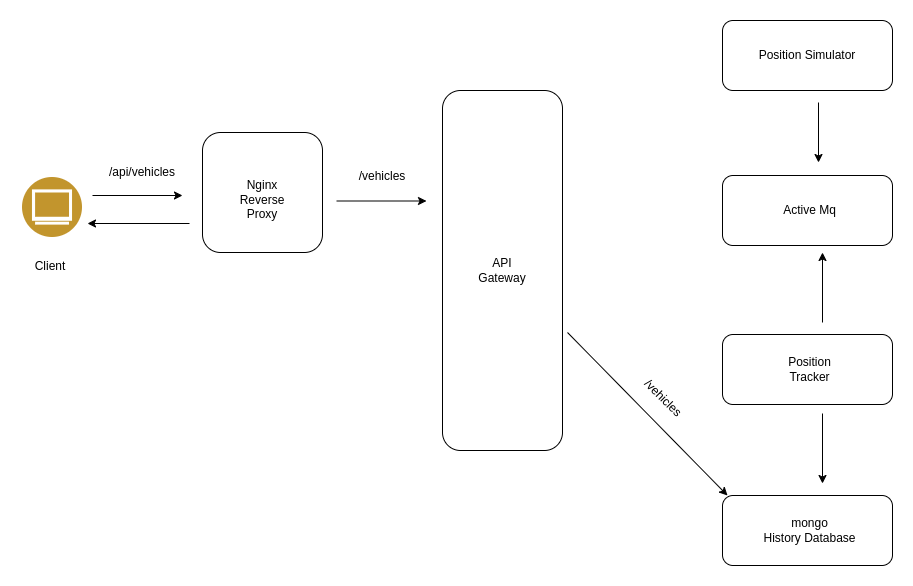

The diagram above was exported from draw.io. Its source (the exported page's mxGraphModel, read from the mxfile embedded in the PNG):
<mxGraphModel dx="1434" dy="820" grid="1" gridSize="10" guides="1" tooltips="1" connect="1" arrows="1" fold="1" page="1" pageScale="1" pageWidth="1200" pageHeight="1920" background="#FFFFFF" math="0" shadow="0">
  <root>
    <mxCell id="0" />
    <mxCell id="1" parent="0" />
    <mxCell id="ieYbopqlOgL0eknF0Duk-1" value="" style="rounded=1;whiteSpace=wrap;html=1;" parent="1" vertex="1">
      <mxGeometry x="840" y="168" width="170" height="70" as="geometry" />
    </mxCell>
    <mxCell id="ieYbopqlOgL0eknF0Duk-2" value="Position Simulator" style="text;html=1;align=center;verticalAlign=middle;whiteSpace=wrap;rounded=0;" parent="1" vertex="1">
      <mxGeometry x="865" y="188" width="120" height="30" as="geometry" />
    </mxCell>
    <mxCell id="ieYbopqlOgL0eknF0Duk-3" value="" style="rounded=1;whiteSpace=wrap;html=1;" parent="1" vertex="1">
      <mxGeometry x="840" y="323" width="170" height="70" as="geometry" />
    </mxCell>
    <mxCell id="ieYbopqlOgL0eknF0Duk-4" value="Active Mq" style="text;html=1;align=center;verticalAlign=middle;whiteSpace=wrap;rounded=0;" parent="1" vertex="1">
      <mxGeometry x="895" y="343" width="65" height="30" as="geometry" />
    </mxCell>
    <mxCell id="ieYbopqlOgL0eknF0Duk-5" value="" style="rounded=1;whiteSpace=wrap;html=1;" parent="1" vertex="1">
      <mxGeometry x="840" y="482" width="170" height="70" as="geometry" />
    </mxCell>
    <mxCell id="ieYbopqlOgL0eknF0Duk-6" value="Position Tracker" style="text;html=1;align=center;verticalAlign=middle;whiteSpace=wrap;rounded=0;" parent="1" vertex="1">
      <mxGeometry x="895" y="502" width="65" height="30" as="geometry" />
    </mxCell>
    <mxCell id="ieYbopqlOgL0eknF0Duk-7" value="" style="rounded=1;whiteSpace=wrap;html=1;" parent="1" vertex="1">
      <mxGeometry x="840" y="643" width="170" height="70" as="geometry" />
    </mxCell>
    <mxCell id="ieYbopqlOgL0eknF0Duk-8" value="mongo&lt;br&gt;History Database" style="text;html=1;align=center;verticalAlign=middle;whiteSpace=wrap;rounded=0;" parent="1" vertex="1">
      <mxGeometry x="880" y="663" width="95" height="30" as="geometry" />
    </mxCell>
    <mxCell id="ieYbopqlOgL0eknF0Duk-9" value="" style="rounded=1;whiteSpace=wrap;html=1;direction=south;" parent="1" vertex="1">
      <mxGeometry x="560" y="238" width="120" height="360" as="geometry" />
    </mxCell>
    <mxCell id="ieYbopqlOgL0eknF0Duk-10" value="API Gateway" style="text;html=1;align=center;verticalAlign=middle;whiteSpace=wrap;rounded=0;" parent="1" vertex="1">
      <mxGeometry x="590" y="403" width="60" height="30" as="geometry" />
    </mxCell>
    <mxCell id="ieYbopqlOgL0eknF0Duk-12" value="" style="rounded=1;whiteSpace=wrap;html=1;" parent="1" vertex="1">
      <mxGeometry x="320" y="280" width="120" height="120" as="geometry" />
    </mxCell>
    <mxCell id="ieYbopqlOgL0eknF0Duk-14" value="&lt;br&gt;Nginx&lt;br&gt;Reverse Proxy" style="text;html=1;align=center;verticalAlign=middle;whiteSpace=wrap;rounded=0;" parent="1" vertex="1">
      <mxGeometry x="350" y="325" width="60" height="30" as="geometry" />
    </mxCell>
    <mxCell id="ieYbopqlOgL0eknF0Duk-19" value="" style="image;aspect=fixed;perimeter=ellipsePerimeter;html=1;align=center;shadow=0;dashed=0;labelBackgroundColor=default;fontSize=12;spacingTop=3;image=img/lib/ibm/users/browser.svg;" parent="1" vertex="1">
      <mxGeometry x="140" y="325" width="60" height="60" as="geometry" />
    </mxCell>
    <mxCell id="ieYbopqlOgL0eknF0Duk-20" value="Client" style="text;html=1;align=center;verticalAlign=middle;whiteSpace=wrap;rounded=0;" parent="1" vertex="1">
      <mxGeometry x="138" y="399" width="60" height="30" as="geometry" />
    </mxCell>
    <mxCell id="ieYbopqlOgL0eknF0Duk-21" value="" style="endArrow=classic;html=1;rounded=0;" parent="1" edge="1">
      <mxGeometry width="50" height="50" relative="1" as="geometry">
        <mxPoint x="210" y="343" as="sourcePoint" />
        <mxPoint x="300" y="343" as="targetPoint" />
      </mxGeometry>
    </mxCell>
    <mxCell id="ieYbopqlOgL0eknF0Duk-22" value="" style="endArrow=classic;html=1;rounded=0;" parent="1" edge="1">
      <mxGeometry width="50" height="50" relative="1" as="geometry">
        <mxPoint x="307" y="371" as="sourcePoint" />
        <mxPoint x="205" y="371" as="targetPoint" />
      </mxGeometry>
    </mxCell>
    <mxCell id="ieYbopqlOgL0eknF0Duk-23" value="" style="endArrow=classic;html=1;rounded=0;" parent="1" edge="1">
      <mxGeometry width="50" height="50" relative="1" as="geometry">
        <mxPoint x="454" y="348.5" as="sourcePoint" />
        <mxPoint x="544" y="348.5" as="targetPoint" />
      </mxGeometry>
    </mxCell>
    <mxCell id="ieYbopqlOgL0eknF0Duk-24" value="" style="endArrow=classic;html=1;rounded=0;entryX=0;entryY=0;entryDx=0;entryDy=0;" parent="1" edge="1">
      <mxGeometry width="50" height="50" relative="1" as="geometry">
        <mxPoint x="685" y="480" as="sourcePoint" />
        <mxPoint x="845" y="643" as="targetPoint" />
      </mxGeometry>
    </mxCell>
    <mxCell id="ieYbopqlOgL0eknF0Duk-25" value="" style="endArrow=classic;html=1;rounded=0;" parent="1" edge="1">
      <mxGeometry width="50" height="50" relative="1" as="geometry">
        <mxPoint x="940" y="561" as="sourcePoint" />
        <mxPoint x="940" y="631" as="targetPoint" />
      </mxGeometry>
    </mxCell>
    <mxCell id="ieYbopqlOgL0eknF0Duk-26" value="" style="endArrow=classic;html=1;rounded=0;" parent="1" edge="1">
      <mxGeometry width="50" height="50" relative="1" as="geometry">
        <mxPoint x="940" y="470" as="sourcePoint" />
        <mxPoint x="940" y="400" as="targetPoint" />
      </mxGeometry>
    </mxCell>
    <mxCell id="ieYbopqlOgL0eknF0Duk-27" value="" style="endArrow=classic;html=1;rounded=0;" parent="1" edge="1">
      <mxGeometry width="50" height="50" relative="1" as="geometry">
        <mxPoint x="936" y="250" as="sourcePoint" />
        <mxPoint x="936" y="310" as="targetPoint" />
      </mxGeometry>
    </mxCell>
    <mxCell id="ieYbopqlOgL0eknF0Duk-28" value="/api/vehicles" style="text;html=1;align=center;verticalAlign=middle;whiteSpace=wrap;rounded=0;" parent="1" vertex="1">
      <mxGeometry x="230" y="305" width="60" height="30" as="geometry" />
    </mxCell>
    <mxCell id="ieYbopqlOgL0eknF0Duk-29" value="/vehicles" style="text;html=1;align=center;verticalAlign=middle;whiteSpace=wrap;rounded=0;" parent="1" vertex="1">
      <mxGeometry x="470" y="309" width="60" height="30" as="geometry" />
    </mxCell>
    <mxCell id="ieYbopqlOgL0eknF0Duk-30" value="/vehicles" style="text;html=1;align=center;verticalAlign=middle;whiteSpace=wrap;rounded=0;rotation=45;" parent="1" vertex="1">
      <mxGeometry x="751" y="531" width="60" height="30" as="geometry" />
    </mxCell>
  </root>
</mxGraphModel>